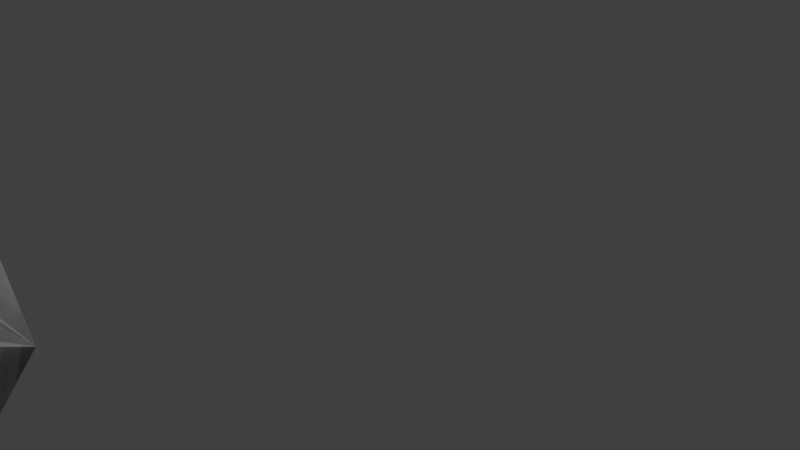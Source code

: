 # Source: Warrior2.blend  (saved by Blender 2.78.0; exported with 4.5.12 LTS)
import bpy
from mathutils import Matrix  # noqa: F401  (used for matrix-valued properties, if any)

bpy.ops.wm.read_factory_settings(use_empty=True)
scene = bpy.context.scene
scene.name = 'Scene'

# ---- collections
col_collection_1 = bpy.data.collections.new('Collection 1'); scene.collection.children.link(col_collection_1)

# ---- materials (node trees are filled in below, after node groups)
mat_material = bpy.data.materials.new('Material')
mat_material.alpha_threshold = 0.0
mat_material.use_transparent_shadow = False
mat_material.roughness = 0.5
mat_material.line_color = (0.0, 0.0, 0.0, 1.0)

# ---- material node trees

# ---- world
world_world = bpy.data.worlds.new('World'); scene.world = world_world
world_world.color = (0.05088, 0.05088, 0.05088)
world_world.use_sun_shadow = False
world_world.sun_shadow_jitter_overblur = 0.0
world_world.cycles.sampling_method = 'MANUAL'

# ---- cameras
cam_camera = bpy.data.cameras.new('Camera')
cam_camera.clip_end = 100.0
cam_camera.lens = 35.0
cam_camera.sensor_width = 32.0
cam_camera.sensor_height = 18.0
cam_camera.ortho_scale = 7.314
cam_camera.dof.focus_distance = 0.0
cam_camera.dof.aperture_fstop = 128.0

# ---- lights
light_lamp = bpy.data.lights.new('Lamp', 'POINT')
light_lamp.transmission_factor = 0.0
light_lamp.cutoff_distance = 30.0
light_lamp.energy = 100.0
light_lamp.shadow_buffer_clip_start = 1.001
light_lamp.shadow_soft_size = 0.1
light_lamp.shadow_maximum_resolution = 0.006
light_lamp.use_absolute_resolution = True

# ---- meshes
me_cube = bpy.data.meshes.new('Cube')
me_cube.from_pydata([(2.384e-07, 1.0, 3.601), (-1.0, 1.788e-07, 3.601), (-1.192e-07, -1.788e-07, 3.601), (2.384e-07, 1.0, 3.601), (-1.0, 1.788e-07, 3.601), (-1.192e-07, -1.788e-07, 3.601), (-1.0, 1.0, 0.007578), (2.384e-07, 1.0, 0.007578), (-1.0, 1.788e-07, 0.007578), (-1.192e-07, -1.788e-07, 0.007578), (-0.0001067, 1.002, 3.601), (-0.1952, 0.9826, 3.601), (-0.3828, 0.9257, 3.601), (-0.5557, 0.8332, 3.601), (-0.7072, 0.7089, 3.601), (-0.8316, 0.5573, 3.601), (-0.924, 0.3845, 3.601), (-0.9809, 0.1969, 3.601), (-1.0, 0.001771, 3.601), (-1.0, 1.0, 2.678), (-1.0, 0.0003794, 2.841), (-1.192e-07, -1.788e-07, 2.841), (2.384e-07, 1.0, 2.844), (-0.09765, 0.9922, 3.601), (-0.2735, 1.0, 2.843), (-1.0, 0.2247, 2.841), (-0.6368, 0.876, 2.842), (-0.866, 0.7048, 2.841), (2.384e-07, 1.0, 3.601), (-1.0, 1.788e-07, 3.601), (-1.192e-07, -1.788e-07, 3.601), (2.384e-07, 1.0, 3.601), (-1.0, 1.788e-07, 3.601), (-1.192e-07, -1.788e-07, 3.601), (-1.0, 1.0, 0.007578), (2.384e-07, 1.0, 0.007578), (-1.0, 1.788e-07, 0.007578), (-1.192e-07, -1.788e-07, 0.007578), (-0.0001067, 1.002, 3.601), (-0.1952, 0.9826, 3.601), (-0.3828, 0.9257, 3.601), (-0.5557, 0.8332, 3.601), (-0.7072, 0.7089, 3.601), (-0.8316, 0.5573, 3.601), (-0.924, 0.3845, 3.601), (-0.9809, 0.1969, 3.601), (-1.0, 0.001771, 3.601), (-1.0, 1.0, 2.678), (-1.0, 0.0003794, 2.841), (-1.192e-07, -1.788e-07, 2.841), (2.384e-07, 1.0, 2.844), (-0.09765, 0.9922, 3.601), (-0.2735, 1.0, 2.843), (-1.0, 0.2247, 2.841), (-0.6368, 0.876, 2.842), (-0.866, 0.7048, 2.841), (2.384e-07, 1.0, 3.601), (-1.0, 1.788e-07, 3.601), (-1.192e-07, -1.788e-07, 3.601), (2.384e-07, 1.0, 3.601), (-1.0, 1.788e-07, 3.601), (-1.192e-07, -1.788e-07, 3.601), (-1.0, 1.0, 0.007578), (2.384e-07, 1.0, 0.007578), (-1.0, 1.788e-07, 0.007578), (-1.192e-07, -1.788e-07, 0.007578), (-0.0001067, 1.002, 3.601), (-0.1952, 0.9826, 3.601), (-0.3828, 0.9257, 3.601), (-0.5557, 0.8332, 3.601), (-0.7072, 0.7089, 3.601), (-0.8316, 0.5573, 3.601), (-0.924, 0.3845, 3.601), (-0.9809, 0.1969, 3.601), (-1.0, 0.001771, 3.601), (-1.0, 1.0, 2.678), (-1.0, 0.0003794, 2.841), (-1.192e-07, -1.788e-07, 2.841), (2.384e-07, 1.0, 2.844), (-0.09765, 0.9922, 3.601), (-0.2735, 1.0, 2.843), (-1.0, 0.2247, 2.841), (-0.6368, 0.876, 2.842), (-0.866, 0.7048, 2.841), (2.384e-07, 1.0, 3.601), (-1.0, 1.788e-07, 3.601), (-1.192e-07, -1.788e-07, 3.601), (2.384e-07, 1.0, 3.601), (-1.0, 1.788e-07, 3.601), (-1.192e-07, -1.788e-07, 3.601), (-1.0, 1.0, 0.007578), (2.384e-07, 1.0, 0.007578), (-1.0, 1.788e-07, 0.007578), (-1.192e-07, -1.788e-07, 0.007578), (-0.0001067, 1.002, 3.601), (-0.1952, 0.9826, 3.601), (-0.3828, 0.9257, 3.601), (-0.5557, 0.8332, 3.601), (-0.7072, 0.7089, 3.601), (-0.8316, 0.5573, 3.601), (-0.924, 0.3845, 3.601), (-0.9809, 0.1969, 3.601), (-1.0, 0.001771, 3.601), (-1.0, 1.0, 2.678), (-1.0, 0.0003794, 2.841), (-1.192e-07, -1.788e-07, 2.841), (2.384e-07, 1.0, 2.844), (-0.09765, 0.9922, 3.601), (-0.2735, 1.0, 2.843), (-1.0, 0.2247, 2.841), (-0.6368, 0.876, 2.842), (-0.866, 0.7048, 2.841), (-0.0002964, 1.0, 3.601), (0.9997, 2.384e-07, 3.601), (-0.0002959, -2.384e-07, 3.601), (-0.0002964, 1.0, 3.601), (0.9997, 2.384e-07, 3.601), (-0.0002959, -2.384e-07, 3.601), (0.9997, 1.0, 0.007578), (-0.0002964, 1.0, 0.007578), (0.9997, 2.384e-07, 0.007578), (-0.0002959, -2.384e-07, 0.007578), (-0.0001895, 1.002, 3.601), (0.1949, 0.9826, 3.601), (0.3825, 0.9257, 3.601), (0.5554, 0.8332, 3.601), (0.7069, 0.7089, 3.601), (0.8313, 0.5573, 3.601), (0.9237, 0.3845, 3.624), (1.578, 0.1969, 3.86), (0.9998, 0.001771, 3.601), (0.9997, 1.0, 2.678), (2.138, 0.0003793, 2.841), (-0.0002959, -2.384e-07, 2.841), (-0.0002964, 1.0, 2.844), (0.09736, 0.9922, 3.601), (0.2732, 1.0, 2.843), (1.483, 0.4509, 2.841), (0.6365, 0.876, 2.842), (0.9978, 0.8593, 2.841), (2.384e-07, 1.0, 3.601), (-1.0, 1.788e-07, 3.601), (-1.192e-07, -1.788e-07, 3.601), (2.384e-07, 1.0, 3.601), (-1.0, 1.788e-07, 3.601), (-1.192e-07, -1.788e-07, 3.601), (-1.0, 1.0, 0.007578), (2.384e-07, 1.0, 0.007578), (-1.0, 1.788e-07, 0.007578), (-1.192e-07, -1.788e-07, 0.007578), (-0.0001067, 1.002, 3.601), (-0.1952, 0.9826, 3.601), (-0.3828, 0.9257, 3.601), (-0.5557, 0.8332, 3.601), (-0.7072, 0.7089, 3.601), (-0.8316, 0.5573, 3.601), (-0.924, 0.3845, 3.601), (-0.9809, 0.1969, 3.601), (-1.0, 0.001771, 3.601), (-1.0, 1.0, 2.678), (-1.0, 0.0003794, 2.841), (-1.192e-07, -1.788e-07, 2.841), (2.384e-07, 1.0, 2.844), (-0.09765, 0.9922, 3.601), (-0.2735, 1.0, 2.843), (-1.0, 0.2247, 2.841), (-0.6368, 0.876, 2.842), (-0.866, 0.7048, 2.841), (2.384e-07, 1.0, 3.601), (-1.0, 1.788e-07, 3.601), (-1.192e-07, -1.788e-07, 3.601), (2.384e-07, 1.0, 3.601), (-1.0, 1.788e-07, 3.601), (-1.192e-07, -1.788e-07, 3.601), (-1.0, 1.0, 0.007578), (2.384e-07, 1.0, 0.007578), (-1.0, 1.788e-07, 0.007578), (-1.192e-07, -1.788e-07, 0.007578), (-0.0001067, 1.002, 3.601), (-0.1952, 0.9826, 3.601), (-0.3828, 0.9257, 3.601), (-0.5557, 0.8332, 3.601), (-0.7072, 0.7089, 3.601), (-0.8316, 0.5573, 3.601), (-0.924, 0.3845, 3.601), (-0.9809, 0.1969, 3.601), (-1.0, 0.001771, 3.601), (-1.0, 1.0, 2.678), (-1.0, 0.0003794, 2.841), (-1.192e-07, -1.788e-07, 2.841), (2.384e-07, 1.0, 2.844), (-0.09765, 0.9922, 3.601), (-0.2735, 1.0, 2.843), (-1.0, 0.2247, 2.841), (-0.6368, 0.876, 2.842), (-0.866, 0.7048, 2.841), (2.384e-07, 1.0, 3.601), (-1.0, 1.788e-07, 3.601), (-1.192e-07, -1.788e-07, 3.601), (2.384e-07, 1.0, 3.601), (-1.0, 1.788e-07, 3.601), (-1.192e-07, -1.788e-07, 3.601), (-1.0, 1.0, 0.007578), (2.384e-07, 1.0, 0.007578), (-1.0, 1.788e-07, 0.007578), (-1.192e-07, -1.788e-07, 0.007578), (-0.0001067, 1.002, 3.601), (-0.1952, 0.9826, 3.601), (-0.3828, 0.9257, 3.601), (-0.5557, 0.8332, 3.601), (-0.7072, 0.7089, 3.601), (-0.8316, 0.5573, 3.601), (-0.924, 0.3845, 3.601), (-0.9809, 0.1969, 3.601), (-1.0, 0.001771, 3.601), (-1.0, 1.0, 2.678), (-1.0, 0.0003794, 2.841), (-1.192e-07, -1.788e-07, 2.841), (2.384e-07, 1.0, 2.844), (-0.09765, 0.9922, 3.601), (-0.2735, 1.0, 2.843), (-1.0, 0.2247, 2.841), (-0.6368, 0.876, 2.842), (-0.866, 0.7048, 2.841), (2.384e-07, 1.0, 3.601), (-1.0, 1.788e-07, 3.601), (-1.192e-07, -1.788e-07, 3.601), (2.384e-07, 1.0, 3.601), (-1.0, 1.788e-07, 3.601), (-1.192e-07, -1.788e-07, 3.601), (-1.0, 1.0, 0.007578), (2.384e-07, 1.0, 0.007578), (-1.0, 1.788e-07, 0.007578), (-1.192e-07, -1.788e-07, 0.007578), (-0.0001067, 1.002, 3.601), (-0.1952, 0.9826, 3.601), (-0.3828, 0.9257, 3.601), (-0.5557, 0.8332, 3.601), (-0.7072, 0.7089, 3.601), (-0.8316, 0.5573, 3.601), (-0.924, 0.3845, 3.601), (-0.9809, 0.1969, 3.601), (-1.0, 0.001771, 3.601), (-1.0, 1.0, 2.678), (-1.0, 0.0003794, 2.841), (-1.192e-07, -1.788e-07, 2.841), (2.384e-07, 1.0, 2.844), (-0.09765, 0.9922, 3.601), (-0.2735, 1.0, 2.843), (-1.0, 0.2247, 2.841), (-0.6368, 0.876, 2.842), (-0.866, 0.7048, 2.841), (-0.0002964, 1.0, 3.601), (0.9997, 2.384e-07, 3.601), (-0.0002959, -2.384e-07, 3.601), (-0.0002964, 1.0, 3.601), (0.9997, 2.384e-07, 3.601), (-0.0002959, -2.384e-07, 3.601), (0.9997, 1.0, 0.007578), (-0.0002964, 1.0, 0.007578), (0.9997, 2.384e-07, 0.007578), (-0.0002959, -2.384e-07, 0.007578), (-0.0001895, 1.002, 3.601), (0.1949, 0.9826, 3.601), (0.3825, 0.9257, 3.601), (0.5554, 0.8332, 3.601), (0.7069, 0.7089, 3.601), (0.8313, 0.5573, 3.601), (0.9237, 0.3845, 3.624), (1.578, 0.1969, 3.86), (0.9998, 0.001771, 3.601), (0.9997, 1.0, 2.678), (2.138, 0.0003793, 2.841), (-0.0002959, -2.384e-07, 2.841), (-0.0002964, 1.0, 2.844), (0.09736, 0.9922, 3.601), (0.2732, 1.0, 2.843), (1.483, 0.4509, 2.841), (0.6365, 0.876, 2.842), (0.9978, 0.8593, 2.841), (2.384e-07, 1.0, 3.601), (-1.0, 1.788e-07, 3.601), (-1.192e-07, -1.788e-07, 3.601), (2.384e-07, 1.0, 3.601), (-1.0, 1.788e-07, 3.601), (-1.192e-07, -1.788e-07, 3.601), (-1.0, 1.0, 0.007578), (2.384e-07, 1.0, 0.007578), (-1.0, 1.788e-07, 0.007578), (-1.192e-07, -1.788e-07, 0.007578), (-0.0001067, 1.002, 3.601), (-0.1952, 0.9826, 3.601), (-0.3828, 0.9257, 3.601), (-0.5557, 0.8332, 3.601), (-0.7072, 0.7089, 3.601), (-0.8316, 0.5573, 3.601), (-0.924, 0.3845, 3.601), (-0.9809, 0.1969, 3.601), (-1.0, 0.001771, 3.601), (-1.0, 1.0, 2.678), (-1.0, 0.0003794, 2.841), (-1.192e-07, -1.788e-07, 2.841), (2.384e-07, 1.0, 2.844), (-0.09765, 0.9922, 3.601), (-0.2735, 1.0, 2.843), (-1.0, 0.2247, 2.841), (-0.6368, 0.876, 2.842), (-0.866, 0.7048, 2.841), (2.384e-07, 1.0, 3.601), (-1.0, 1.788e-07, 3.601), (-1.192e-07, -1.788e-07, 3.601), (2.384e-07, 1.0, 3.601), (-1.0, 1.788e-07, 3.601), (-1.192e-07, -1.788e-07, 3.601), (-1.0, 1.0, 0.007578), (2.384e-07, 1.0, 0.007578), (-1.0, 1.788e-07, 0.007578), (-1.192e-07, -1.788e-07, 0.007578), (-0.0001067, 1.002, 3.601), (-0.1952, 0.9826, 3.601), (-0.3828, 0.9257, 3.601), (-0.5557, 0.8332, 3.601), (-0.7072, 0.7089, 3.601), (-0.8316, 0.5573, 3.601), (-0.924, 0.3845, 3.601), (-0.9809, 0.1969, 3.601), (-1.0, 0.001771, 3.601), (-1.0, 1.0, 2.678), (-1.0, 0.0003794, 2.841), (-1.192e-07, -1.788e-07, 2.841), (2.384e-07, 1.0, 2.844), (-0.09765, 0.9922, 3.601), (-0.2735, 1.0, 2.843), (-1.0, 0.2247, 2.841), (-0.6368, 0.876, 2.842), (-0.866, 0.7048, 2.841), (2.384e-07, 1.0, 3.601), (-1.0, 1.788e-07, 3.601), (-1.192e-07, -1.788e-07, 3.601), (2.384e-07, 1.0, 3.601), (-1.0, 1.788e-07, 3.601), (-1.192e-07, -1.788e-07, 3.601), (-1.0, 1.0, 0.007578), (2.384e-07, 1.0, 0.007578), (-1.0, 1.788e-07, 0.007578), (-1.192e-07, -1.788e-07, 0.007578), (-0.0001067, 1.002, 3.601), (-0.1952, 0.9826, 3.601), (-0.3828, 0.9257, 3.601), (-0.5557, 0.8332, 3.601), (-0.7072, 0.7089, 3.601), (-0.8316, 0.5573, 3.601), (-0.924, 0.3845, 3.601), (-0.9809, 0.1969, 3.601), (-1.0, 0.001771, 3.601), (-1.0, 1.0, 2.678), (-1.0, 0.0003794, 2.841), (-1.192e-07, -1.788e-07, 2.841), (2.384e-07, 1.0, 2.844), (-0.09765, 0.9922, 3.601), (-0.2735, 1.0, 2.843), (-1.0, 0.2247, 2.841), (-0.6368, 0.876, 2.842), (-0.866, 0.7048, 2.841), (2.384e-07, 1.0, 3.601), (-1.0, 1.788e-07, 3.601), (-1.192e-07, -1.788e-07, 3.601), (2.384e-07, 1.0, 3.601), (-1.0, 1.788e-07, 3.601), (-1.192e-07, -1.788e-07, 3.601), (-1.566, 1.0, 0.007578), (2.384e-07, 1.0, 0.007578), (-2.919, 1.788e-07, 0.007578), (-1.192e-07, -1.788e-07, 0.007578), (-0.0001067, 1.002, 3.601), (-0.1952, 0.9826, 3.601), (-0.3828, 0.9257, 3.601), (-0.5557, 0.8332, 3.601), (-0.7072, 0.7089, 3.601), (-0.8316, 0.5573, 3.601), (-0.924, 0.3845, 3.601), (-0.9809, 0.1969, 3.601), (-1.0, 0.001771, 3.601), (-1.0, 1.0, 2.678), (-1.0, 0.0003794, 2.841), (-1.192e-07, -1.788e-07, 2.841), (2.384e-07, 1.0, 2.844), (-0.09765, 0.9922, 3.601), (-0.2735, 1.0, 2.843), (-1.0, 0.2247, 2.841), (-0.6368, 0.876, 2.842), (-0.866, 0.7048, 2.841), (-0.0002964, 1.0, 3.601), (0.9997, 2.384e-07, 3.601), (-0.0002959, -2.384e-07, 3.601), (-0.0002964, 1.0, 3.601), (0.9997, 2.384e-07, 3.601), (-0.0002959, -2.384e-07, 3.601), (0.9997, 1.0, 0.007578), (-0.0002964, 1.0, 0.007578), (0.9997, 2.384e-07, 0.007578), (-0.0002959, -2.384e-07, 0.007578), (-0.0001895, 1.002, 3.601), (0.1949, 0.9826, 3.601), (0.3825, 0.9257, 3.601), (0.5554, 0.8332, 3.601), (0.7069, 0.7089, 3.601), (0.8313, 0.5573, 3.601), (0.9237, 0.3845, 3.624), (1.578, 0.1969, 3.86), (0.9998, 0.001771, 3.601), (0.9997, 1.0, 2.678), (2.138, 0.0003793, 2.841), (-0.0002959, -2.384e-07, 2.841), (-0.0002964, 1.0, 2.844), (0.09736, 0.9922, 3.601), (0.2732, 1.0, 2.843), (1.483, 0.4509, 2.841), (0.6365, 0.876, 2.842), (0.9978, 0.8593, 2.841), (-1.566, 1.0, 0.007578), (-1.0, 1.0, 0.007578), (2.384e-07, 1.0, 3.601), (-1.192e-07, -1.788e-07, 3.601), (2.384e-07, 1.0, 0.007578), (-2.919, 1.788e-07, 0.007578), (-0.0001067, 1.002, 3.601), (-0.1952, 0.9826, 3.601), (-0.3828, 0.9257, 3.601), (-0.5557, 0.8332, 3.601), (-0.7072, 0.7089, 3.601), (-0.8316, 0.5573, 3.601), (-0.924, 0.3845, 3.601), (-0.9809, 0.1969, 3.601), (-1.0, 0.001771, 3.601), (-1.0, 1.0, 2.678), (2.384e-07, 1.0, 2.844), (-0.09765, 0.9922, 3.601), (-0.2735, 1.0, 2.843), (-0.6368, 0.876, 2.842), (-0.866, 0.7048, 2.841), (0.9997, 2.384e-07, 3.601), (0.9997, 1.0, 0.007578), (0.9997, 2.384e-07, 0.007578), (0.1949, 0.9826, 3.601), (0.3825, 0.9257, 3.601), (0.5554, 0.8332, 3.601), (0.7069, 0.7089, 3.601), (0.8313, 0.5573, 3.601), (0.9237, 0.3845, 3.624), (1.578, 0.1969, 3.86), (0.9998, 0.001771, 3.601), (0.9997, 1.0, 2.678), (2.138, 0.0003793, 2.841), (0.09736, 0.9922, 3.601), (0.2732, 1.0, 2.843), (1.483, 0.4509, 2.841), (0.6365, 0.876, 2.842), (0.9978, 0.8593, 2.841), (-1.566, 1.0, 0.007578), (-1.0, 1.0, 0.007578), (2.384e-07, 1.0, 3.601), (-1.192e-07, -1.788e-07, 3.601), (2.384e-07, 1.0, 0.007578), (-2.919, 1.788e-07, 0.007578), (-0.0001067, 1.002, 3.601), (-0.1952, 0.9826, 3.601), (-0.3828, 0.9257, 3.601), (-0.5557, 0.8332, 3.601), (-0.7072, 0.7089, 3.601), (-0.8316, 0.5573, 3.601), (-0.924, 0.3845, 3.601), (-0.9809, 0.1969, 3.601), (-1.0, 0.001771, 3.601), (-1.0, 1.0, 2.678), (2.384e-07, 1.0, 2.844), (-0.09765, 0.9922, 3.601), (-0.2735, 1.0, 2.843), (-0.6368, 0.876, 2.842), (-0.866, 0.7048, 2.841), (0.9997, 2.384e-07, 3.601), (0.9997, 1.0, 0.007578), (0.9997, 2.384e-07, 0.007578), (0.1949, 0.9826, 3.601), (0.3825, 0.9257, 3.601), (0.5554, 0.8332, 3.601), (0.7069, 0.7089, 3.601), (0.8313, 0.5573, 3.601), (0.9237, 0.3845, 3.624), (1.578, 0.1969, 3.86), (0.9998, 0.001771, 3.601), (0.9997, 1.0, 2.678), (2.138, 0.0003793, 2.841), (0.09736, 0.9922, 3.601), (0.2732, 1.0, 2.843), (1.483, 0.4509, 2.841), (0.6365, 0.876, 2.842), (0.9978, 0.8593, 2.841), (-1.566, 1.0, 0.007578), (-1.0, 1.0, 0.007578), (2.384e-07, 1.0, 3.601), (-1.192e-07, -1.788e-07, 3.601), (2.384e-07, 1.0, 0.007578), (-2.919, 1.788e-07, 0.007578), (-0.0001067, 1.002, 3.601), (-0.1952, 0.9826, 3.601), (-0.3828, 0.9257, 3.601), (-0.5557, 0.8332, 3.601), (-0.7072, 0.7089, 3.601), (-0.8316, 0.5573, 3.601), (-0.924, 0.3845, 3.601), (-0.9809, 0.1969, 3.601), (-1.0, 0.001771, 3.601), (-1.0, 1.0, 2.678), (2.384e-07, 1.0, 2.844), (-0.09765, 0.9922, 3.601), (-0.2735, 1.0, 2.843), (-0.6368, 0.876, 2.842), (-0.866, 0.7048, 2.841), (0.9997, 2.384e-07, 3.601), (0.9997, 1.0, 0.007578), (0.9997, 2.384e-07, 0.007578), (0.1949, 0.9826, 3.601), (0.3825, 0.9257, 3.601), (0.5554, 0.8332, 3.601), (0.7069, 0.7089, 3.601), (0.8313, 0.5573, 3.601), (0.9237, 0.3845, 3.624), (1.578, 0.1969, 3.86), (0.9998, 0.001771, 3.601), (0.9997, 1.0, 2.678), (2.138, 0.0003793, 2.841), (0.09736, 0.9922, 3.601), (0.2732, 1.0, 2.843), (1.483, 0.4509, 2.841), (0.6365, 0.876, 2.842), (0.9978, 0.8593, 2.841), (-1.566, 1.0, 0.007578), (2.384e-07, -1.008, 3.601), (-1.0, -0.007806, 3.601), (0.0, -0.007806, 3.601), (2.384e-07, -1.008, 3.601), (-1.0, -0.007806, 3.601), (0.0, -0.007806, 3.601), (-1.0, -1.008, 0.007578), (2.384e-07, -1.008, 0.007578), (-1.0, -0.007806, 0.007578), (0.0, -0.007806, 0.007578), (-0.0001066, -1.01, 3.601), (-0.1952, -0.9904, 3.601), (-0.3828, -0.9335, 3.601), (-0.5557, -0.841, 3.601), (-0.7072, -0.7167, 3.601), (-0.8316, -0.5651, 3.601), (-0.924, -0.3923, 3.601), (-0.9809, -0.2047, 3.601), (-1.0, -0.009578, 3.601), (-1.0, -1.008, 2.678), (-1.0, -0.008186, 2.841), (0.0, -0.007806, 2.841), (2.384e-07, -1.008, 2.844), (-0.09765, -1.0, 3.601), (-0.2735, -1.008, 2.843), (-1.0, -0.2325, 2.841), (-0.6368, -0.8838, 2.842), (-0.866, -0.7126, 2.841), (2.384e-07, -1.008, 3.601), (-1.0, -0.007806, 3.601), (0.0, -0.007806, 3.601), (2.384e-07, -1.008, 3.601), (-1.0, -0.007806, 3.601), (0.0, -0.007806, 3.601), (-1.0, -1.008, 0.007578), (2.384e-07, -1.008, 0.007578), (-1.0, -0.007806, 0.007578), (0.0, -0.007806, 0.007578), (-0.0001066, -1.01, 3.601), (-0.1952, -0.9904, 3.601), (-0.3828, -0.9335, 3.601), (-0.5557, -0.841, 3.601), (-0.7072, -0.7167, 3.601), (-0.8316, -0.5651, 3.601), (-0.924, -0.3923, 3.601), (-0.9809, -0.2047, 3.601), (-1.0, -0.009578, 3.601), (-1.0, -1.008, 2.678), (-1.0, -0.008186, 2.841), (0.0, -0.007806, 2.841), (2.384e-07, -1.008, 2.844), (-0.09765, -1.0, 3.601), (-0.2735, -1.008, 2.843), (-1.0, -0.2325, 2.841), (-0.6368, -0.8838, 2.842), (-0.866, -0.7126, 2.841), (2.384e-07, -1.008, 3.601), (-1.0, -0.007806, 3.601), (0.0, -0.007806, 3.601), (2.384e-07, -1.008, 3.601), (-1.0, -0.007806, 3.601), (0.0, -0.007806, 3.601), (-1.0, -1.008, 0.007578), (2.384e-07, -1.008, 0.007578), (-1.0, -0.007806, 0.007578), (0.0, -0.007806, 0.007578), (-0.0001066, -1.01, 3.601), (-0.1952, -0.9904, 3.601), (-0.3828, -0.9335, 3.601), (-0.5557, -0.841, 3.601), (-0.7072, -0.7167, 3.601), (-0.8316, -0.5651, 3.601), (-0.924, -0.3923, 3.601), (-0.9809, -0.2047, 3.601), (-1.0, -0.009578, 3.601), (-1.0, -1.008, 2.678), (-1.0, -0.008186, 2.841), (0.0, -0.007806, 2.841), (2.384e-07, -1.008, 2.844), (-0.09765, -1.0, 3.601), (-0.2735, -1.008, 2.843), (-1.0, -0.2325, 2.841), (-0.6368, -0.8838, 2.842), (-0.866, -0.7126, 2.841), (2.384e-07, -1.008, 3.601), (-1.0, -0.007806, 3.601), (0.0, -0.007806, 3.601), (2.384e-07, -1.008, 3.601), (-1.0, -0.007806, 3.601), (0.0, -0.007806, 3.601), (-1.0, -1.008, 0.007578), (2.384e-07, -1.008, 0.007578), (-1.0, -0.007806, 0.007578), (0.0, -0.007806, 0.007578), (-0.0001066, -1.01, 3.601), (-0.1952, -0.9904, 3.601), (-0.3828, -0.9335, 3.601), (-0.5557, -0.841, 3.601), (-0.7072, -0.7167, 3.601), (-0.8316, -0.5651, 3.601), (-0.924, -0.3923, 3.601), (-0.9809, -0.2047, 3.601), (-1.0, -0.009578, 3.601), (-1.0, -1.008, 2.678), (-1.0, -0.008186, 2.841), (0.0, -0.007806, 2.841), (2.384e-07, -1.008, 2.844), (-0.09765, -1.0, 3.601), (-0.2735, -1.008, 2.843), (-1.0, -0.2325, 2.841), (-0.6368, -0.8838, 2.842), (-0.866, -0.7126, 2.841), (-0.0002964, -1.008, 3.601), (0.9997, -0.007806, 3.601), (-0.0002959, -0.007806, 3.601), (-0.0002964, -1.008, 3.601), (0.9997, -0.007806, 3.601), (-0.0002959, -0.007806, 3.601), (0.9997, -1.008, 0.007578), (-0.0002964, -1.008, 0.007578), (0.9997, -0.007806, 0.007578), (-0.0002959, -0.007806, 0.007578), (-0.0001895, -1.01, 3.601), (0.1949, -0.9904, 3.601), (0.3825, -0.9335, 3.601), (0.5554, -0.841, 3.601), (0.7069, -0.7167, 3.601), (0.8313, -0.5651, 3.601), (0.9237, -0.3923, 3.624), (1.578, -0.2047, 3.86), (0.9998, -0.009577, 3.601), (0.9997, -1.008, 2.678), (2.138, -0.008186, 2.841), (-0.0002959, -0.007806, 2.841), (-0.0002964, -1.008, 2.844), (0.09736, -1.0, 3.601), (0.2732, -1.008, 2.843), (1.483, -0.4587, 2.841), (0.6365, -0.8838, 2.842), (0.9978, -0.8671, 2.841), (2.384e-07, -1.008, 3.601), (-1.0, -0.007806, 3.601), (0.0, -0.007806, 3.601), (2.384e-07, -1.008, 3.601), (-1.0, -0.007806, 3.601), (0.0, -0.007806, 3.601), (-1.0, -1.008, 0.007578), (2.384e-07, -1.008, 0.007578), (-1.0, -0.007806, 0.007578), (0.0, -0.007806, 0.007578), (-0.0001066, -1.01, 3.601), (-0.1952, -0.9904, 3.601), (-0.3828, -0.9335, 3.601), (-0.5557, -0.841, 3.601), (-0.7072, -0.7167, 3.601), (-0.8316, -0.5651, 3.601), (-0.924, -0.3923, 3.601), (-0.9809, -0.2047, 3.601), (-1.0, -0.009578, 3.601), (-1.0, -1.008, 2.678), (-1.0, -0.008186, 2.841), (0.0, -0.007806, 2.841), (2.384e-07, -1.008, 2.844), (-0.09765, -1.0, 3.601), (-0.2735, -1.008, 2.843), (-1.0, -0.2325, 2.841), (-0.6368, -0.8838, 2.842), (-0.866, -0.7126, 2.841), (2.384e-07, -1.008, 3.601), (-1.0, -0.007806, 3.601), (0.0, -0.007806, 3.601), (2.384e-07, -1.008, 3.601), (-1.0, -0.007806, 3.601), (0.0, -0.007806, 3.601), (-1.0, -1.008, 0.007578), (2.384e-07, -1.008, 0.007578), (-1.0, -0.007806, 0.007578), (0.0, -0.007806, 0.007578), (-0.0001066, -1.01, 3.601), (-0.1952, -0.9904, 3.601), (-0.3828, -0.9335, 3.601), (-0.5557, -0.841, 3.601), (-0.7072, -0.7167, 3.601), (-0.8316, -0.5651, 3.601), (-0.924, -0.3923, 3.601), (-0.9809, -0.2047, 3.601), (-1.0, -0.009578, 3.601), (-1.0, -1.008, 2.678), (-1.0, -0.008186, 2.841), (0.0, -0.007806, 2.841), (2.384e-07, -1.008, 2.844), (-0.09765, -1.0, 3.601), (-0.2735, -1.008, 2.843), (-1.0, -0.2325, 2.841), (-0.6368, -0.8838, 2.842), (-0.866, -0.7126, 2.841), (2.384e-07, -1.008, 3.601), (-1.0, -0.007806, 3.601), (0.0, -0.007806, 3.601), (2.384e-07, -1.008, 3.601), (-1.0, -0.007806, 3.601), (0.0, -0.007806, 3.601), (-1.0, -1.008, 0.007578), (2.384e-07, -1.008, 0.007578), (-1.0, -0.007806, 0.007578), (0.0, -0.007806, 0.007578), (-0.0001066, -1.01, 3.601), (-0.1952, -0.9904, 3.601), (-0.3828, -0.9335, 3.601), (-0.5557, -0.841, 3.601), (-0.7072, -0.7167, 3.601), (-0.8316, -0.5651, 3.601), (-0.924, -0.3923, 3.601), (-0.9809, -0.2047, 3.601), (-1.0, -0.009578, 3.601), (-1.0, -1.008, 2.678), (-1.0, -0.008186, 2.841), (0.0, -0.007806, 2.841), (2.384e-07, -1.008, 2.844), (-0.09765, -1.0, 3.601), (-0.2735, -1.008, 2.843), (-1.0, -0.2325, 2.841), (-0.6368, -0.8838, 2.842), (-0.866, -0.7126, 2.841), (2.384e-07, -1.008, 3.601), (-1.0, -0.007806, 3.601), (0.0, -0.007806, 3.601), (2.384e-07, -1.008, 3.601), (-1.0, -0.007806, 3.601), (0.0, -0.007806, 3.601), (-1.0, -1.008, 0.007578), (2.384e-07, -1.008, 0.007578), (-1.0, -0.007806, 0.007578), (0.0, -0.007806, 0.007578), (-0.0001066, -1.01, 3.601), (-0.1952, -0.9904, 3.601), (-0.3828, -0.9335, 3.601), (-0.5557, -0.841, 3.601), (-0.7072, -0.7167, 3.601), (-0.8316, -0.5651, 3.601), (-0.924, -0.3923, 3.601), (-0.9809, -0.2047, 3.601), (-1.0, -0.009578, 3.601), (-1.0, -1.008, 2.678), (-1.0, -0.008186, 2.841), (0.0, -0.007806, 2.841), (2.384e-07, -1.008, 2.844), (-0.09765, -1.0, 3.601), (-0.2735, -1.008, 2.843), (-1.0, -0.2325, 2.841), (-0.6368, -0.8838, 2.842), (-0.866, -0.7126, 2.841), (-0.0002964, -1.008, 3.601), (0.9997, -0.007806, 3.601), (-0.0002959, -0.007806, 3.601), (-0.0002964, -1.008, 3.601), (0.9997, -0.007806, 3.601), (-0.0002959, -0.007806, 3.601), (0.9997, -1.008, 0.007578), (-0.0002964, -1.008, 0.007578), (0.9997, -0.007806, 0.007578), (-0.0002959, -0.007806, 0.007578), (-0.0001895, -1.01, 3.601), (0.1949, -0.9904, 3.601), (0.3825, -0.9335, 3.601), (0.5554, -0.841, 3.601), (0.7069, -0.7167, 3.601), (0.8313, -0.5651, 3.601), (0.9237, -0.3923, 3.624), (1.578, -0.2047, 3.86), (0.9998, -0.009577, 3.601), (0.9997, -1.008, 2.678), (2.138, -0.008186, 2.841), (-0.0002959, -0.007806, 2.841), (-0.0002964, -1.008, 2.844), (0.09736, -1.0, 3.601), (0.2732, -1.008, 2.843), (1.483, -0.4587, 2.841), (0.6365, -0.8838, 2.842), (0.9978, -0.8671, 2.841), (2.384e-07, -1.008, 3.601), (-1.0, -0.007806, 3.601), (0.0, -0.007806, 3.601), (2.384e-07, -1.008, 3.601), (-1.0, -0.007806, 3.601), (0.0, -0.007806, 3.601), (-1.0, -1.008, 0.007578), (2.384e-07, -1.008, 0.007578), (-1.0, -0.007806, 0.007578), (0.0, -0.007806, 0.007578), (-0.0001066, -1.01, 3.601), (-0.1952, -0.9904, 3.601), (-0.3828, -0.9335, 3.601), (-0.5557, -0.841, 3.601), (-0.7072, -0.7167, 3.601), (-0.8316, -0.5651, 3.601), (-0.924, -0.3923, 3.601), (-0.9809, -0.2047, 3.601), (-1.0, -0.009578, 3.601), (-1.0, -1.008, 2.678), (-1.0, -0.008186, 2.841), (0.0, -0.007806, 2.841), (2.384e-07, -1.008, 2.844), (-0.09765, -1.0, 3.601), (-0.2735, -1.008, 2.843), (-1.0, -0.2325, 2.841), (-0.6368, -0.8838, 2.842), (-0.866, -0.7126, 2.841), (2.384e-07, -1.008, 3.601), (-1.0, -0.007806, 3.601), (0.0, -0.007806, 3.601), (2.384e-07, -1.008, 3.601), (-1.0, -0.007806, 3.601), (0.0, -0.007806, 3.601), (-1.0, -1.008, 0.007578), (2.384e-07, -1.008, 0.007578), (-1.0, -0.007806, 0.007578), (0.0, -0.007806, 0.007578), (-0.0001066, -1.01, 3.601), (-0.1952, -0.9904, 3.601), (-0.3828, -0.9335, 3.601), (-0.5557, -0.841, 3.601), (-0.7072, -0.7167, 3.601), (-0.8316, -0.5651, 3.601), (-0.924, -0.3923, 3.601), (-0.9809, -0.2047, 3.601), (-1.0, -0.009578, 3.601), (-1.0, -1.008, 2.678), (-1.0, -0.008186, 2.841), (0.0, -0.007806, 2.841), (2.384e-07, -1.008, 2.844), (-0.09765, -1.0, 3.601), (-0.2735, -1.008, 2.843), (-1.0, -0.2325, 2.841), (-0.6368, -0.8838, 2.842), (-0.866, -0.7126, 2.841), (2.384e-07, -1.008, 3.601), (-1.0, -0.007806, 3.601), (0.0, -0.007806, 3.601), (2.384e-07, -1.008, 3.601), (-1.0, -0.007806, 3.601), (0.0, -0.007806, 3.601), (-1.0, -1.008, 0.007578), (2.384e-07, -1.008, 0.007578), (-1.0, -0.007806, 0.007578), (0.0, -0.007806, 0.007578), (-0.0001066, -1.01, 3.601), (-0.1952, -0.9904, 3.601), (-0.3828, -0.9335, 3.601), (-0.5557, -0.841, 3.601), (-0.7072, -0.7167, 3.601), (-0.8316, -0.5651, 3.601), (-0.924, -0.3923, 3.601), (-0.9809, -0.2047, 3.601), (-1.0, -0.009578, 3.601), (-1.0, -1.008, 2.678), (-1.0, -0.008186, 2.841), (0.0, -0.007806, 2.841), (2.384e-07, -1.008, 2.844), (-0.09765, -1.0, 3.601), (-0.2735, -1.008, 2.843), (-1.0, -0.2325, 2.841), (-0.6368, -0.8838, 2.842), (-0.866, -0.7126, 2.841), (2.384e-07, -1.008, 3.601), (-1.0, -0.007806, 3.601), (0.0, -0.007806, 3.601), (2.384e-07, -1.008, 3.601), (-1.0, -0.007806, 3.601), (0.0, -0.007806, 3.601), (-1.566, -1.008, 0.007578), (2.384e-07, -1.008, 0.007578), (-2.919, -0.007806, 0.007578), (0.0, -0.007806, 0.007578), (-0.0001066, -1.01, 3.601), (-0.1952, -0.9904, 3.601), (-0.3828, -0.9335, 3.601), (-0.5557, -0.841, 3.601), (-0.7072, -0.7167, 3.601), (-0.8316, -0.5651, 3.601), (-0.924, -0.3923, 3.601), (-0.9809, -0.2047, 3.601), (-1.0, -0.009578, 3.601), (-1.0, -1.008, 2.678), (-1.0, -0.008186, 2.841), (0.0, -0.007806, 2.841), (2.384e-07, -1.008, 2.844), (-0.09765, -1.0, 3.601), (-0.2735, -1.008, 2.843), (-1.0, -0.2325, 2.841), (-0.6368, -0.8838, 2.842), (-0.866, -0.7126, 2.841), (-0.0002964, -1.008, 3.601), (0.9997, -0.007806, 3.601), (-0.0002959, -0.007806, 3.601), (-0.0002964, -1.008, 3.601), (0.9997, -0.007806, 3.601), (-0.0002959, -0.007806, 3.601), (0.9997, -1.008, 0.007578), (-0.0002964, -1.008, 0.007578), (0.9997, -0.007806, 0.007578), (-0.0002959, -0.007806, 0.007578), (-0.0001895, -1.01, 3.601), (0.1949, -0.9904, 3.601), (0.3825, -0.9335, 3.601), (0.5554, -0.841, 3.601), (0.7069, -0.7167, 3.601), (0.8313, -0.5651, 3.601), (0.9237, -0.3923, 3.624), (1.578, -0.2047, 3.86), (0.9998, -0.009577, 3.601), (0.9997, -1.008, 2.678), (2.138, -0.008186, 2.841), (-0.0002959, -0.007806, 2.841), (-0.0002964, -1.008, 2.844), (0.09736, -1.0, 3.601), (0.2732, -1.008, 2.843), (1.483, -0.4587, 2.841), (0.6365, -0.8838, 2.842), (0.9978, -0.8671, 2.841), (-1.566, -1.008, 0.007578), (-1.0, -1.008, 0.007578), (2.384e-07, -1.008, 3.601), (0.0, -0.007806, 3.601), (2.384e-07, -1.008, 0.007578), (-2.919, -0.007806, 0.007578), (-0.0001066, -1.01, 3.601), (-0.1952, -0.9904, 3.601), (-0.3828, -0.9335, 3.601), (-0.5557, -0.841, 3.601), (-0.7072, -0.7167, 3.601), (-0.8316, -0.5651, 3.601), (-0.924, -0.3923, 3.601), (-0.9809, -0.2047, 3.601), (-1.0, -0.009578, 3.601), (-1.0, -1.008, 2.678), (2.384e-07, -1.008, 2.844), (-0.09765, -1.0, 3.601), (-0.2735, -1.008, 2.843), (-0.6368, -0.8838, 2.842), (-0.866, -0.7126, 2.841), (0.9997, -0.007806, 3.601), (0.9997, -1.008, 0.007578), (0.9997, -0.007806, 0.007578), (0.1949, -0.9904, 3.601), (0.3825, -0.9335, 3.601), (0.5554, -0.841, 3.601), (0.7069, -0.7167, 3.601), (0.8313, -0.5651, 3.601), (0.9237, -0.3923, 3.624), (1.578, -0.2047, 3.86), (0.9998, -0.009577, 3.601), (0.9997, -1.008, 2.678), (2.138, -0.008186, 2.841), (0.09736, -1.0, 3.601), (0.2732, -1.008, 2.843), (1.483, -0.4587, 2.841), (0.6365, -0.8838, 2.842), (0.9978, -0.8671, 2.841), (-1.566, -1.008, 0.007578), (-1.0, -1.008, 0.007578), (2.384e-07, -1.008, 3.601), (0.0, -0.007806, 3.601), (2.384e-07, -1.008, 0.007578), (-2.919, -0.007806, 0.007578), (-0.0001066, -1.01, 3.601), (-0.1952, -0.9904, 3.601), (-0.3828, -0.9335, 3.601), (-0.5557, -0.841, 3.601), (-0.7072, -0.7167, 3.601), (-0.8316, -0.5651, 3.601), (-0.924, -0.3923, 3.601), (-0.9809, -0.2047, 3.601), (-1.0, -0.009578, 3.601), (-1.0, -1.008, 2.678), (2.384e-07, -1.008, 2.844), (-0.09765, -1.0, 3.601), (-0.2735, -1.008, 2.843), (-0.6368, -0.8838, 2.842), (-0.866, -0.7126, 2.841), (0.9997, -0.007806, 3.601), (0.9997, -1.008, 0.007578), (0.9997, -0.007806, 0.007578), (0.1949, -0.9904, 3.601), (0.3825, -0.9335, 3.601), (0.5554, -0.841, 3.601), (0.7069, -0.7167, 3.601), (0.8313, -0.5651, 3.601), (0.9237, -0.3923, 3.624), (1.578, -0.2047, 3.86), (0.9998, -0.009577, 3.601), (0.9997, -1.008, 2.678), (2.138, -0.008186, 2.841), (0.09736, -1.0, 3.601), (0.2732, -1.008, 2.843), (1.483, -0.4587, 2.841), (0.6365, -0.8838, 2.842), (0.9978, -0.8671, 2.841), (-1.566, -1.008, 0.007578), (-1.0, -1.008, 0.007578), (2.384e-07, -1.008, 3.601), (0.0, -0.007806, 3.601), (2.384e-07, -1.008, 0.007578), (-2.919, -0.007806, 0.007578), (-0.0001066, -1.01, 3.601), (-0.1952, -0.9904, 3.601), (-0.3828, -0.9335, 3.601), (-0.5557, -0.841, 3.601), (-0.7072, -0.7167, 3.601), (-0.8316, -0.5651, 3.601), (-0.924, -0.3923, 3.601), (-0.9809, -0.2047, 3.601), (-1.0, -0.009578, 3.601), (-1.0, -1.008, 2.678), (2.384e-07, -1.008, 2.844), (-0.09765, -1.0, 3.601), (-0.2735, -1.008, 2.843), (-0.6368, -0.8838, 2.842), (-0.866, -0.7126, 2.841), (0.9997, -0.007806, 3.601), (0.9997, -1.008, 0.007578), (0.9997, -0.007806, 0.007578), (0.1949, -0.9904, 3.601), (0.5554, -0.841, 3.601), (0.7069, -0.7167, 3.601), (0.8313, -0.5651, 3.601), (0.9237, -0.3923, 3.624), (1.578, -0.2047, 3.86), (0.9998, -0.009577, 3.601), (0.9997, -1.008, 2.678), (2.138, -0.008186, 2.841), (0.09736, -1.0, 3.601), (0.2732, -1.008, 2.843), (1.483, -0.4587, 2.841), (0.6365, -0.8838, 2.842), (0.9978, -0.8671, 2.841), (-1.566, -1.008, 0.007578)], [(2, 1), (0, 2), (5, 4), (3, 5), (0, 3), (5, 2), (1, 4), (9, 8), (7, 9), (4, 8), (21, 9), (5, 21), (30, 29), (28, 30), (33, 32), (31, 33), (28, 31), (33, 30), (29, 32), (37, 36), (35, 37), (32, 36), (49, 37), (33, 49), (58, 57), (56, 58), (61, 60), (59, 61), (56, 59), (61, 58), (57, 60), (65, 64), (63, 65), (60, 64), (77, 65), (61, 77), (86, 85), (84, 86), (89, 88), (84, 87), (89, 86), (85, 88), (93, 92), (88, 92), (117, 130), (117, 122), (114, 113), (112, 114), (117, 116), (115, 117), (112, 115), (117, 114), (113, 116), (119, 118), (121, 120), (119, 121), (133, 121), (134, 115), (117, 133), (119, 134), (136, 134), (134, 133), (133, 132), (115, 135), (131, 134), (142, 141), (140, 142), (145, 144), (143, 145), (140, 143), (145, 142), (141, 144), (149, 148), (147, 149), (144, 148), (161, 149), (145, 161), (170, 169), (168, 170), (173, 172), (171, 173), (168, 171), (173, 170), (169, 172), (177, 176), (175, 177), (172, 176), (189, 177), (173, 189), (198, 197), (196, 198), (201, 200), (199, 201), (196, 199), (201, 198), (197, 200), (205, 204), (203, 205), (200, 204), (217, 205), (201, 217), (226, 225), (224, 226), (229, 228), (224, 227), (229, 226), (225, 228), (233, 232), (228, 232), (257, 270), (257, 262), (254, 253), (252, 254), (257, 256), (255, 257), (252, 255), (257, 254), (253, 256), (259, 258), (261, 260), (259, 261), (273, 261), (274, 255), (257, 273), (259, 274), (276, 274), (274, 273), (273, 272), (255, 275), (271, 274), (282, 281), (280, 282), (285, 284), (283, 285), (280, 283), (285, 282), (281, 284), (289, 288), (287, 289), (284, 288), (301, 289), (285, 301), (310, 309), (308, 310), (313, 312), (311, 313), (308, 311), (313, 310), (309, 312), (317, 316), (315, 317), (312, 316), (329, 317), (313, 329), (338, 337), (336, 338), (341, 340), (339, 341), (336, 339), (341, 338), (337, 340), (345, 344), (343, 345), (340, 344), (357, 345), (341, 357), (366, 365), (364, 366), (364, 367), (369, 366), (365, 368), (371, 370), (372, 370), (373, 372), (386, 385), (385, 384), (383, 390), (383, 391), (383, 386), (397, 410), (397, 402), (394, 393), (392, 394), (397, 396), (392, 395), (397, 394), (393, 396), (399, 398), (401, 400), (399, 401), (413, 401), (414, 395), (397, 413), (399, 414), (416, 414), (414, 413), (413, 412), (395, 415), (411, 414), (371, 420), (436, 422), (438, 436), (439, 438), (435, 439), (435, 440), (439, 440), (422, 437), (435, 436), (441, 443), (423, 441), (453, 441), (425, 459), (424, 459), (475, 461), (477, 475), (478, 477), (474, 478), (474, 479), (478, 479), (461, 476), (474, 475), (480, 482), (462, 480), (492, 480), (464, 498), (463, 498), (501, 512), (501, 504), (500, 501), (514, 500), (510, 511), (509, 510), (508, 509), (507, 508), (506, 507), (516, 514), (517, 516), (513, 517), (513, 518), (517, 518), (505, 506), (513, 514), (519, 521), (515, 505), (500, 515), (532, 500), (522, 532), (523, 522), (524, 523), (525, 524), (526, 525), (531, 529), (532, 533), (528, 531), (501, 519), (531, 519), (527, 526), (501, 529), (503, 537), (502, 537), (540, 539), (538, 540), (543, 542), (541, 543), (538, 541), (543, 540), (539, 542), (547, 546), (545, 547), (542, 546), (559, 547), (543, 559), (568, 567), (566, 568), (571, 570), (569, 571), (566, 569), (571, 568), (567, 570), (575, 574), (573, 575), (570, 574), (587, 575), (571, 587), (596, 595), (594, 596), (599, 598), (597, 599), (594, 597), (599, 596), (595, 598), (603, 602), (601, 603), (598, 602), (615, 603), (599, 615), (624, 623), (622, 624), (627, 626), (622, 625), (627, 624), (623, 626), (631, 630), (626, 630), (655, 668), (655, 660), (652, 651), (650, 652), (655, 654), (653, 655), (650, 653), (655, 652), (651, 654), (657, 656), (659, 658), (657, 659), (671, 659), (672, 653), (655, 671), (657, 672), (674, 672), (672, 671), (671, 670), (653, 673), (669, 672), (680, 679), (678, 680), (683, 682), (681, 683), (678, 681), (683, 680), (679, 682), (687, 686), (685, 687), (682, 686), (699, 687), (683, 699), (708, 707), (706, 708), (711, 710), (709, 711), (706, 709), (711, 708), (707, 710), (715, 714), (713, 715), (710, 714), (727, 715), (711, 727), (736, 735), (734, 736), (739, 738), (737, 739), (734, 737), (739, 736), (735, 738), (743, 742), (741, 743), (738, 742), (755, 743), (739, 755), (764, 763), (762, 764), (767, 766), (762, 765), (767, 764), (763, 766), (771, 770), (766, 770), (795, 808), (795, 800), (792, 791), (790, 792), (795, 794), (793, 795), (790, 793), (795, 792), (791, 794), (797, 796), (799, 798), (797, 799), (811, 799), (812, 793), (795, 811), (797, 812), (814, 812), (812, 811), (811, 810), (793, 813), (809, 812), (820, 819), (818, 820), (823, 822), (821, 823), (818, 821), (823, 820), (819, 822), (827, 826), (825, 827), (822, 826), (839, 827), (823, 839), (848, 847), (846, 848), (851, 850), (849, 851), (846, 849), (851, 848), (847, 850), (855, 854), (853, 855), (850, 854), (867, 855), (851, 867), (876, 875), (874, 876), (879, 878), (877, 879), (874, 877), (879, 876), (875, 878), (883, 882), (881, 883), (878, 882), (895, 883), (879, 895), (904, 903), (902, 904), (902, 905), (907, 904), (903, 906), (909, 908), (910, 908), (911, 910), (924, 923), (923, 922), (921, 928), (921, 929), (921, 924), (935, 948), (528, 527), (932, 931), (930, 932), (935, 934), (529, 528), (930, 933), (935, 932), (931, 934), (937, 936), (939, 938), (937, 939), (951, 939), (952, 933), (935, 951), (937, 952), (954, 952), (952, 951), (951, 950), (933, 953), (949, 952), (909, 958), (974, 960), (976, 974), (977, 976), (973, 977), (973, 978), (977, 978), (960, 975), (973, 974), (979, 981), (961, 979), (991, 979), (963, 997), (962, 997), (1013, 999), (1015, 1013), (1016, 1015), (1012, 1016), (1012, 1017), (1016, 1017), (999, 1014), (1012, 1013), (1018, 1020), (1000, 1018), (1030, 1018), (1002, 1036), (1001, 1036), (519, 529), (1057, 519), (1066, 1057), (1052, 1038), (1065, 1066), (1063, 1065), (1062, 1063), (1061, 1062), (1069, 1060), (1042, 1069), (1053, 1042), (1054, 1052), (1055, 1054), (1051, 1055), (1051, 1056), (1055, 1056), (1043, 1053), (1051, 1052), (1057, 1059), (1044, 1043), (1045, 1044), (1046, 1045), (1047, 1046), (1048, 1047), (1049, 1048), (1050, 1049), (906, 1050), (1068, 1066), (1069, 1070), (1065, 1068), (368, 906), (1068, 1057), (512, 368), (511, 512), (1041, 1074), (1040, 1074)], [(18, 17, 16, 15, 14, 13, 12, 11, 23, 10, 5), (19, 26, 24, 22, 21, 20, 25, 27), (20, 18, 17, 16, 15, 14, 13, 12, 11, 23, 3, 22, 24, 26, 27, 25), (21, 22, 19, 20), (8, 6, 19, 20), (7, 22, 19, 6), (46, 45, 44, 43, 42, 41, 40, 39, 51, 38, 33), (47, 54, 52, 50, 49, 48, 53, 55), (48, 46, 45, 44, 43, 42, 41, 40, 39, 51, 31, 50, 52, 54, 55, 53), (49, 50, 47, 48), (36, 34, 47, 48), (35, 50, 47, 34), (74, 73, 72, 71, 70, 69, 68, 67, 79, 66, 61), (75, 82, 80, 78, 77, 76, 81, 83), (76, 74, 73, 72, 71, 70, 69, 68, 67, 79, 59, 78, 80, 82, 83, 81), (77, 78, 75, 76), (64, 62, 75, 76), (63, 78, 75, 62), (102, 101, 100, 99, 98, 97, 96, 95, 107, 94, 89), (103, 110, 108, 106, 105, 104, 109, 111), (104, 102, 101, 100, 99, 98, 97, 96, 95, 107, 87, 106, 108, 110, 111, 109), (105, 106, 103, 104), (92, 90, 103, 104), (91, 106, 103, 90), (135, 122, 106, 136), (131, 136, 106), (138, 136, 131), (138, 131, 139), (137, 139, 131, 132), (105, 132, 120, 93), (120, 132, 131, 118), (106, 91, 118, 131), (91, 93, 120, 118), (124, 123, 135, 136, 138, 139, 137, 132, 129, 128, 127, 126, 125), (130, 129, 132), (105, 89, 116, 120, 93), (116, 89, 105, 132), (135, 123, 124, 125, 126, 127, 128, 129, 130, 89, 87), (158, 157, 156, 155, 154, 153, 152, 151, 163, 150, 145), (159, 166, 164, 162, 161, 160, 165, 167), (160, 158, 157, 156, 155, 154, 153, 152, 151, 163, 143, 162, 164, 166, 167, 165), (161, 162, 159, 160), (148, 146, 159, 160), (147, 162, 159, 146), (186, 185, 184, 183, 182, 181, 180, 179, 191, 178, 173), (187, 194, 192, 190, 189, 188, 193, 195), (188, 186, 185, 184, 183, 182, 181, 180, 179, 191, 171, 190, 192, 194, 195, 193), (189, 190, 187, 188), (176, 174, 187, 188), (175, 190, 187, 174), (214, 213, 212, 211, 210, 209, 208, 207, 219, 206, 201), (215, 222, 220, 218, 217, 216, 221, 223), (216, 214, 213, 212, 211, 210, 209, 208, 207, 219, 199, 218, 220, 222, 223, 221), (217, 218, 215, 216), (204, 202, 215, 216), (203, 218, 215, 202), (242, 241, 240, 239, 238, 237, 236, 235, 247, 234, 229), (243, 250, 248, 246, 245, 244, 249, 251), (244, 242, 241, 240, 239, 238, 237, 236, 235, 247, 227, 246, 248, 250, 251, 249), (245, 246, 243, 244), (232, 230, 243, 244), (231, 246, 243, 230), (275, 262, 246, 276), (271, 276, 246), (278, 276, 271), (278, 271, 279), (277, 279, 271, 272), (245, 272, 260, 233), (260, 272, 271, 258), (246, 231, 258, 271), (231, 233, 260, 258), (264, 263, 275, 276, 278, 279, 277, 272, 269, 268, 267, 266, 265), (270, 269, 272), (245, 229, 256, 260, 233), (256, 229, 245, 272), (275, 263, 264, 265, 266, 267, 268, 269, 270, 229, 227), (298, 297, 296, 295, 294, 293, 292, 291, 303, 290, 285), (299, 306, 304, 302, 301, 300, 305, 307), (300, 298, 297, 296, 295, 294, 293, 292, 291, 303, 283, 302, 304, 306, 307, 305), (301, 302, 299, 300), (288, 286, 299, 300), (287, 302, 299, 286), (326, 325, 324, 323, 322, 321, 320, 319, 331, 318, 313), (327, 334, 332, 330, 329, 328, 333, 335), (328, 326, 325, 324, 323, 322, 321, 320, 319, 331, 311, 330, 332, 334, 335, 333), (329, 330, 327, 328), (316, 314, 327, 328), (315, 330, 327, 314), (354, 353, 352, 351, 350, 349, 348, 347, 359, 346, 341), (355, 362, 360, 358, 357, 356, 361, 363), (356, 354, 353, 352, 351, 350, 349, 348, 347, 359, 339, 358, 360, 362, 363, 361), (357, 358, 355, 356), (344, 342, 355, 356), (343, 358, 355, 342), (382, 381, 380, 379, 378, 377, 376, 375, 387, 374, 369), (384, 382, 381, 380, 379, 378, 377, 376, 375, 387, 367, 386, 388, 390, 391, 389), (415, 402, 386, 416), (411, 416, 386), (418, 416, 411), (418, 411, 419), (417, 419, 411, 412), (385, 412, 400, 373), (400, 412, 411, 398), (386, 371, 398, 411), (371, 373, 400, 398), (404, 403, 415, 416, 418, 419, 417, 412, 409, 408, 407, 406, 405), (410, 409, 412), (385, 369, 396, 400, 373), (396, 369, 385, 412), (415, 403, 404, 405, 406, 407, 408, 409, 410, 369, 367), (369, 368, 384, 389, 344, 373, 385), (384, 372, 344, 382), (420, 342, 383), (372, 420, 383, 384), (434, 433, 432, 431, 430, 429, 428, 427, 437, 426, 423), (452, 455, 436), (457, 455, 452), (457, 452, 458), (456, 458, 452, 453), (443, 453, 452, 442), (436, 424, 442, 452), (445, 444, 454, 455, 457, 458, 456, 453, 450, 449, 448, 447, 446), (451, 450, 453), (454, 444, 445, 446, 447, 448, 449, 450, 451, 423, 422), (459, 421, 435), (473, 472, 471, 470, 469, 468, 467, 466, 476, 465, 462), (491, 494, 475), (496, 494, 491), (496, 491, 497), (495, 497, 491, 492), (482, 492, 491, 481), (475, 463, 481, 491), (484, 483, 493, 494, 496, 497, 495, 492, 489, 488, 487, 486, 485), (490, 489, 492), (493, 483, 484, 485, 486, 487, 488, 489, 490, 462, 461), (498, 460, 474), (530, 533, 514), (535, 533, 530), (535, 530, 536), (534, 536, 530, 531), (521, 531, 530, 520), (514, 502, 520, 530), (537, 499, 513), (556, 555, 554, 553, 552, 551, 550, 549, 561, 548, 543), (557, 564, 562, 560, 559, 558, 563, 565), (558, 556, 555, 554, 553, 552, 551, 550, 549, 561, 541, 560, 562, 564, 565, 563), (559, 560, 557, 558), (546, 544, 557, 558), (545, 560, 557, 544), (584, 583, 582, 581, 580, 579, 578, 577, 589, 576, 571), (585, 592, 590, 588, 587, 586, 591, 593), (586, 584, 583, 582, 581, 580, 579, 578, 577, 589, 569, 588, 590, 592, 593, 591), (587, 588, 585, 586), (574, 572, 585, 586), (573, 588, 585, 572), (612, 611, 610, 609, 608, 607, 606, 605, 617, 604, 599), (613, 620, 618, 616, 615, 614, 619, 621), (614, 612, 611, 610, 609, 608, 607, 606, 605, 617, 597, 616, 618, 620, 621, 619), (615, 616, 613, 614), (602, 600, 613, 614), (601, 616, 613, 600), (640, 639, 638, 637, 636, 635, 634, 633, 645, 632, 627), (641, 648, 646, 644, 643, 642, 647, 649), (642, 640, 639, 638, 637, 636, 635, 634, 633, 645, 625, 644, 646, 648, 649, 647), (643, 644, 641, 642), (630, 628, 641, 642), (629, 644, 641, 628), (673, 660, 644, 674), (669, 674, 644), (676, 674, 669), (676, 669, 677), (675, 677, 669, 670), (643, 670, 658, 631), (658, 670, 669, 656), (644, 629, 656, 669), (629, 631, 658, 656), (662, 661, 673, 674, 676, 677, 675, 670, 667, 666, 665, 664, 663), (668, 667, 670), (643, 627, 654, 658, 631), (654, 627, 643, 670), (673, 661, 662, 663, 664, 665, 666, 667, 668, 627, 625), (696, 695, 694, 693, 692, 691, 690, 689, 701, 688, 683), (697, 704, 702, 700, 699, 698, 703, 705), (698, 696, 695, 694, 693, 692, 691, 690, 689, 701, 681, 700, 702, 704, 705, 703), (699, 700, 697, 698), (686, 684, 697, 698), (685, 700, 697, 684), (724, 723, 722, 721, 720, 719, 718, 717, 729, 716, 711), (725, 732, 730, 728, 727, 726, 731, 733), (726, 724, 723, 722, 721, 720, 719, 718, 717, 729, 709, 728, 730, 732, 733, 731), (727, 728, 725, 726), (714, 712, 725, 726), (713, 728, 725, 712), (752, 751, 750, 749, 748, 747, 746, 745, 757, 744, 739), (753, 760, 758, 756, 755, 754, 759, 761), (754, 752, 751, 750, 749, 748, 747, 746, 745, 757, 737, 756, 758, 760, 761, 759), (755, 756, 753, 754), (742, 740, 753, 754), (741, 756, 753, 740), (780, 779, 778, 777, 776, 775, 774, 773, 785, 772, 767), (781, 788, 786, 784, 783, 782, 787, 789), (782, 780, 779, 778, 777, 776, 775, 774, 773, 785, 765, 784, 786, 788, 789, 787), (783, 784, 781, 782), (770, 768, 781, 782), (769, 784, 781, 768), (813, 800, 784, 814), (809, 814, 784), (816, 814, 809), (816, 809, 817), (815, 817, 809, 810), (783, 810, 798, 771), (798, 810, 809, 796), (784, 769, 796, 809), (769, 771, 798, 796), (802, 801, 813, 814, 816, 817, 815, 810, 807, 806, 805, 804, 803), (808, 807, 810), (783, 767, 794, 798, 771), (794, 767, 783, 810), (813, 801, 802, 803, 804, 805, 806, 807, 808, 767, 765), (836, 835, 834, 833, 832, 831, 830, 829, 841, 828, 823), (837, 844, 842, 840, 839, 838, 843, 845), (838, 836, 835, 834, 833, 832, 831, 830, 829, 841, 821, 840, 842, 844, 845, 843), (839, 840, 837, 838), (826, 824, 837, 838), (825, 840, 837, 824), (864, 863, 862, 861, 860, 859, 858, 857, 869, 856, 851), (865, 872, 870, 868, 867, 866, 871, 873), (866, 864, 863, 862, 861, 860, 859, 858, 857, 869, 849, 868, 870, 872, 873, 871), (867, 868, 865, 866), (854, 852, 865, 866), (853, 868, 865, 852), (892, 891, 890, 889, 888, 887, 886, 885, 897, 884, 879), (893, 900, 898, 896, 895, 894, 899, 901), (894, 892, 891, 890, 889, 888, 887, 886, 885, 897, 877, 896, 898, 900, 901, 899), (895, 896, 893, 894), (882, 880, 893, 894), (881, 896, 893, 880), (920, 919, 918, 917, 916, 915, 914, 913, 925, 912, 907), (922, 920, 919, 918, 917, 916, 915, 914, 913, 925, 905, 924, 926, 928, 929, 927), (953, 940, 924, 954), (949, 954, 924), (956, 954, 949), (956, 949, 957), (955, 957, 949, 950), (923, 950, 938, 911), (938, 950, 949, 936), (924, 909, 936, 949), (909, 911, 938, 936), (942, 941, 953, 954, 956, 957, 955, 950, 947, 946, 945, 944, 943), (948, 947, 950), (923, 907, 934, 938, 911), (934, 907, 923, 950), (953, 941, 942, 943, 944, 945, 946, 947, 948, 907, 905), (907, 906, 922, 927, 882, 911, 923), (922, 910, 882, 920), (958, 880, 921), (910, 958, 921, 922), (972, 971, 970, 969, 968, 967, 966, 965, 975, 964, 961), (990, 993, 974), (995, 993, 990), (995, 990, 996), (994, 996, 990, 991), (981, 991, 990, 980), (974, 962, 980, 990), (983, 982, 992, 993, 995, 996, 994, 991, 988, 987, 986, 985, 984), (989, 988, 991), (992, 982, 983, 984, 985, 986, 987, 988, 989, 961, 960), (997, 959, 973), (1011, 1010, 1009, 1008, 1007, 1006, 1005, 1004, 1014, 1003, 1000), (1029, 1032, 1013), (1034, 1032, 1029), (1034, 1029, 1035), (1033, 1035, 1029, 1030), (1020, 1030, 1029, 1019), (1013, 1001, 1019, 1029), (1022, 1021, 1031, 1032, 1034, 1035, 1033, 1030, 1027, 1026, 1025, 1024, 1023), (1028, 1027, 1030), (1031, 1021, 1022, 1023, 1024, 1025, 1026, 1027, 1028, 1000, 999), (1036, 998, 1012), (1067, 1070, 1052), (1072, 1070, 1067), (1072, 1067, 1073), (1071, 1073, 1067, 1068), (1059, 1068, 1067, 1058), (1052, 1040, 1058, 1067), (1074, 1037, 1051)])
me_cube.materials.append(mat_material)
me_cube.use_remesh_preserve_volume = False
me_cube.use_remesh_preserve_attributes = False
me_cube.use_mirror_vertex_groups = False
me_cube.update()

# ---- objects
ob_cube = bpy.data.objects.new('Cube', me_cube)
ob_lamp = bpy.data.objects.new('Lamp', light_lamp)
ob_camera = bpy.data.objects.new('Camera', cam_camera)

# ---- transforms, parenting, visibility, modifiers, constraints
ob_cube.location = (0.0, 0.0, 0.0)
ob_cube.lock_rotations_4d = False
ob_cube.empty_display_type = 'ARROWS'
ob_cube.lineart.crease_threshold = 0.0
ob_lamp.location = (3.046, -1.231, 5.982)
ob_lamp.rotation_euler = (0.6503, 0.05522, 1.866)
ob_lamp.lock_rotations_4d = False
ob_lamp.empty_display_type = 'ARROWS'
ob_lamp.color = (0.0, 0.0, 0.0, 0.0)
ob_lamp.lineart.crease_threshold = 0.0
ob_camera.location = (0.4239, -8.081, 2.044)
ob_camera.rotation_euler = (1.813, 3.045e-07, -0.602)
ob_camera.scale = (1.0, 1.0, 1.0)
ob_camera.lock_rotations_4d = False
ob_camera.empty_display_type = 'ARROWS'
ob_camera.color = (0.0, 0.0, 0.0, 0.0)
ob_camera.display_type = 'WIRE'
ob_camera.lineart.crease_threshold = 0.0

# ---- collection membership
col_collection_1.objects.link(ob_cube)
col_collection_1.objects.link(ob_lamp)
col_collection_1.objects.link(ob_camera)

# ---- scene / render settings (as saved in the file)
scene.camera = ob_camera
scene.frame_start = 1; scene.frame_end = 250; scene.frame_set(132)
scene.render.engine = 'BLENDER_EEVEE_NEXT'
scene.render.resolution_percentage = 50
scene.render.dither_intensity = 0.0
scene.cycles.use_denoising = False
scene.cycles.samples = 128
scene.cycles.sampling_pattern = 'TABULATED_SOBOL'
scene.cycles.light_sampling_threshold = 0.0
scene.cycles.use_adaptive_sampling = False
scene.cycles.use_light_tree = False
scene.cycles.blur_glossy = 0.0
scene.cycles.sample_clamp_indirect = 0.0
scene.view_settings.view_transform = 'Standard'
bpy.context.view_layer.update()
